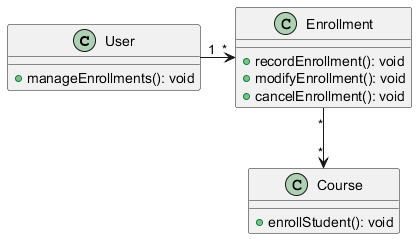

The diagram above was rendered by PlantUML. Its source (embedded in the PNG):
@startuml
class User {
    + manageEnrollments(): void
}

class Enrollment {
    + recordEnrollment(): void
    + modifyEnrollment(): void
    + cancelEnrollment(): void
}

class Course {
    + enrollStudent(): void
}

User "1" -> "*" Enrollment
Enrollment "*" --> "*" Course
@enduml